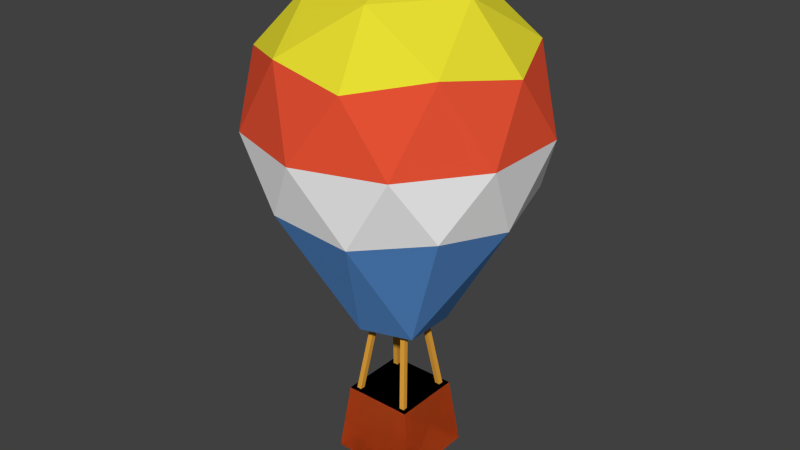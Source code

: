 # Source: hot_air_baloon.blend  (saved by Blender 2.75.0; exported with 4.5.12 LTS)
import bpy
from mathutils import Matrix  # noqa: F401  (used for matrix-valued properties, if any)

bpy.ops.wm.read_factory_settings(use_empty=True)
scene = bpy.context.scene
scene.name = 'Scene'

# ---- collections
col_collection_1 = bpy.data.collections.new('Collection 1'); scene.collection.children.link(col_collection_1)

# ---- materials (node trees are filled in below, after node groups)
mat_blue = bpy.data.materials.new('Blue')
mat_blue.alpha_threshold = 0.0
mat_blue.use_transparent_shadow = False
mat_blue.diffuse_color = (0.126, 0.3498, 0.8, 1.0)
mat_blue.roughness = 0.5
mat_white = bpy.data.materials.new('White')
mat_white.alpha_threshold = 0.0
mat_white.use_transparent_shadow = False
mat_white.diffuse_color = (1.0, 1.0, 1.0, 1.0)
mat_white.roughness = 0.5
mat_red = bpy.data.materials.new('Red')
mat_red.alpha_threshold = 0.0
mat_red.use_transparent_shadow = False
mat_red.diffuse_color = (0.8, 0.08514, 0.03533, 1.0)
mat_red.roughness = 0.5
mat_yellow = bpy.data.materials.new('Yellow')
mat_yellow.alpha_threshold = 0.0
mat_yellow.use_transparent_shadow = False
mat_yellow.diffuse_color = (0.8, 0.7279, 0.03283, 1.0)
mat_yellow.roughness = 0.5
mat_black = bpy.data.materials.new('Black')
mat_black.alpha_threshold = 0.0
mat_black.use_transparent_shadow = False
mat_black.diffuse_color = (0.0, 0.0, 0.0, 1.0)
mat_black.roughness = 0.5
mat_rope = bpy.data.materials.new('Rope')
mat_rope.alpha_threshold = 0.0
mat_rope.use_transparent_shadow = False
mat_rope.diffuse_color = (0.8, 0.3802, 0.04761, 1.0)
mat_rope.roughness = 0.5
mat_basket = bpy.data.materials.new('Basket')
mat_basket.alpha_threshold = 0.0
mat_basket.use_transparent_shadow = False
mat_basket.diffuse_color = (0.8, 0.1066, 0.01946, 1.0)
mat_basket.roughness = 0.5

# ---- material node trees

# ---- world
world_world = bpy.data.worlds.new('World'); scene.world = world_world
world_world.color = (0.05088, 0.05088, 0.05088)
world_world.use_sun_shadow = False
world_world.sun_shadow_jitter_overblur = 0.0
world_world.cycles.sampling_method = 'MANUAL'
world_world.cycles.sample_map_resolution = 256

# ---- meshes
me_icosphere_001 = bpy.data.meshes.new('Icosphere.001')
me_icosphere_001.from_pydata([(1.469, -1.067, -1.108), (-0.5611, -1.727, -1.108), (-1.816, 5.96e-08, -1.108), (-0.5611, 1.727, -1.108), (1.469, 1.067, -1.108), (0.5611, -1.727, 0.7079), (-1.469, -1.067, 0.7079), (-1.469, 1.067, 0.7079), (0.5611, 1.727, 0.7079), (1.816, 5.96e-08, 0.7078), (4.768e-07, 5.96e-08, 1.83), (-0.1979, -0.609, -3.147), (0.518, -0.3764, -3.147), (0.5336, -1.642, -1.267), (1.727, 5.96e-08, -1.267), (0.518, 0.3764, -3.147), (-0.6403, 5.96e-08, -3.147), (-1.397, -1.015, -1.267), (-0.1979, 0.609, -3.147), (-1.397, 1.015, -1.267), (0.5336, 1.642, -1.267), (1.931, -0.6273, -0.2), (1.931, 0.6273, -0.2), (4.768e-07, -2.03, -0.2), (1.193, -1.642, -0.2), (-1.931, -0.6273, -0.2), (-1.193, -1.642, -0.2), (-1.193, 1.642, -0.2), (-1.931, 0.6273, -0.2), (1.193, 1.642, -0.2), (4.768e-07, 2.03, -0.2), (1.397, -1.015, 0.8672), (-0.5336, -1.642, 0.8672), (-1.727, 5.96e-08, 0.8672), (-0.5336, 1.642, 0.8672), (1.397, 1.015, 0.8672), (0.3298, -1.015, 1.527), (1.067, 5.96e-08, 1.527), (-0.8634, -0.6273, 1.527), (-0.8634, 0.6273, 1.527), (0.3298, 1.015, 1.527), (-0.1979, -0.609, -3.147), (1.192e-06, 5.96e-08, -2.929), (-0.6403, 5.96e-08, -3.147), (-0.1979, 0.609, -3.147), (0.518, -0.3764, -3.147), (0.518, 0.3764, -3.147)], [], [(11, 16, 43, 41), (0, 12, 14), (15, 12, 45, 46), (12, 11, 41, 45), (16, 18, 44, 43), (0, 14, 21), (1, 13, 23), (2, 17, 25), (3, 19, 27), (4, 20, 29), (0, 21, 24), (1, 23, 26), (2, 25, 28), (3, 27, 30), (4, 29, 22), (5, 31, 36), (6, 32, 38), (7, 33, 39), (8, 34, 40), (9, 35, 37), (37, 40, 10), (37, 35, 40), (35, 8, 40), (40, 39, 10), (40, 34, 39), (34, 7, 39), (39, 38, 10), (39, 33, 38), (33, 6, 38), (38, 36, 10), (38, 32, 36), (32, 5, 36), (36, 37, 10), (36, 31, 37), (31, 9, 37), (22, 35, 9), (22, 29, 35), (29, 8, 35), (30, 34, 8), (30, 27, 34), (27, 7, 34), (28, 33, 7), (28, 25, 33), (25, 6, 33), (26, 32, 6), (26, 23, 32), (23, 5, 32), (24, 31, 5), (24, 21, 31), (21, 9, 31), (29, 30, 8), (29, 20, 30), (20, 3, 30), (27, 28, 7), (27, 19, 28), (19, 2, 28), (25, 26, 6), (25, 17, 26), (17, 1, 26), (23, 24, 5), (23, 13, 24), (13, 0, 24), (21, 22, 9), (21, 14, 22), (14, 4, 22), (15, 20, 4), (15, 18, 20), (18, 3, 20), (18, 19, 3), (18, 16, 19), (16, 2, 19), (16, 17, 2), (16, 11, 17), (11, 1, 17), (14, 15, 4), (14, 12, 15), (18, 15, 46, 44), (11, 13, 1), (11, 12, 13), (12, 0, 13), (42, 45, 41), (42, 41, 43), (42, 43, 44), (42, 44, 46), (45, 42, 46)])
me_icosphere_001.polygons.foreach_set('material_index', [0, 0, 0, 0, 0, 1, 1, 1, 1, 1, 1, 1, 1, 1, 1, 3, 3, 3, 3, 3, 3, 3, 3, 3, 3, 3, 3, 3, 3, 3, 3, 3, 3, 3, 3, 2, 2, 2, 2, 2, 2, 2, 2, 2, 2, 2, 2, 2, 2, 2, 2, 1, 1, 2, 1, 1, 2, 1, 1, 2, 1, 1, 2, 1, 1, 0, 0, 0, 0, 0, 0, 0, 0, 0, 0, 0, 0, 0, 0, 0, 4, 4, 4, 4, 4])
me_icosphere_001.materials.append(mat_blue)
me_icosphere_001.materials.append(mat_white)
me_icosphere_001.materials.append(mat_red)
me_icosphere_001.materials.append(mat_yellow)
me_icosphere_001.materials.append(mat_black)
me_icosphere_001.use_remesh_preserve_volume = False
me_icosphere_001.use_remesh_preserve_attributes = False
me_icosphere_001.use_mirror_vertex_groups = False
me_icosphere_001.update()
me_cube = bpy.data.meshes.new('Cube')
me_cube.from_pydata([(-1.231, -1.231, -0.2), (-0.7111, -0.7111, 1.8), (-1.231, 1.231, -0.2), (-0.7111, 0.7111, 1.8), (1.231, -1.231, -0.2), (0.7111, -0.7111, 1.8), (1.231, 1.231, -0.2), (0.7111, 0.7111, 1.8), (-1.0, -1.0, 1.8), (-1.0, 1.0, 1.8), (1.0, 1.0, 1.8), (1.0, -1.0, 1.8), (-0.7111, -0.7111, 0.6), (-0.7111, 0.7111, 0.6), (0.7111, 0.7111, 0.6), (0.7111, -0.7111, 0.6), (-0.1762, -0.02659, 6.2), (-0.8059, -0.865, 0.9603), (-0.1815, -0.1686, 6.224), (-0.8113, -1.007, 0.9837), (-0.3191, -0.01859, 6.216), (-0.9488, -0.857, 0.9762), (-0.3244, -0.1606, 6.24), (-0.9542, -0.999, 0.9996)], [], [(8, 9, 2, 0), (9, 10, 6, 2), (10, 11, 4, 6), (11, 8, 0, 4), (0, 2, 6, 4), (7, 3, 13, 14), (1, 3, 9, 8), (3, 7, 10, 9), (7, 5, 11, 10), (5, 1, 8, 11), (15, 14, 13, 12), (5, 7, 14, 15), (3, 1, 12, 13), (1, 5, 15, 12), (17, 19, 18, 16), (19, 23, 22, 18), (23, 21, 20, 22), (21, 17, 16, 20), (16, 18, 22, 20), (21, 23, 19, 17)])
me_cube.polygons.foreach_set('material_index', [1, 1, 1, 1, 1, 1, 1, 1, 1, 1, 1, 0, 1, 0, 0, 0, 0, 0, 0, 0])
me_cube.materials.append(mat_rope)
me_cube.materials.append(mat_basket)
me_cube.use_remesh_preserve_volume = False
me_cube.use_remesh_preserve_attributes = False
me_cube.use_mirror_vertex_groups = False
me_cube.update()

# ---- objects
ob_icosphere = bpy.data.objects.new('Icosphere', me_icosphere_001)
ob_cube = bpy.data.objects.new('Cube', me_cube)

# ---- transforms, parenting, visibility, modifiers, constraints
ob_icosphere.location = (0.0, 0.0, 5.0)
ob_icosphere.lineart.crease_threshold = 0.0
ob_cube.location = (0.0, 0.0, -0.2)
ob_cube.scale = (0.5, 0.5, 0.5)
ob_cube.lineart.crease_threshold = 0.0
_m = ob_cube.modifiers.new('Mirror', 'MIRROR')
_m.use_axis = (True, True, False)

# ---- collection membership
col_collection_1.objects.link(ob_icosphere)
col_collection_1.objects.link(ob_cube)

# ---- scene / render settings (as saved in the file)
scene.frame_start = 1; scene.frame_end = 250; scene.frame_set(1)
scene.render.engine = 'BLENDER_EEVEE_NEXT'
scene.render.resolution_percentage = 50
scene.render.dither_intensity = 0.0
scene.cycles.use_denoising = False
scene.cycles.samples = 10
scene.cycles.sampling_pattern = 'TABULATED_SOBOL'
scene.cycles.light_sampling_threshold = 0.0
scene.cycles.use_adaptive_sampling = False
scene.cycles.use_light_tree = False
scene.cycles.blur_glossy = 0.0
scene.cycles.pixel_filter_type = 'GAUSSIAN'
scene.cycles.sample_clamp_indirect = 0.0
scene.view_settings.view_transform = 'Standard'
bpy.context.view_layer.update()

# ---- added for rendering (the .blend has no active camera and no usable light): camera, sun
cam_auto = bpy.data.cameras.new('AutoCamera')
cam_auto.lens = 50.0
cam_auto.sensor_width = 36.0
cam_auto.clip_end = 1000.0
ob_auto_camera = bpy.data.objects.new('AutoCamera', cam_auto)
scene.collection.objects.link(ob_auto_camera)
ob_auto_camera.location = (8.39001, -10.068, 9.97701)
ob_auto_camera.rotation_euler = (1.09748, -7.21219e-08, 0.694738)
scene.camera = ob_auto_camera
light_auto_sun = bpy.data.lights.new('AutoSun', 'SUN')
light_auto_sun.energy = 3.0
light_auto_sun.angle = 0.0523599
ob_auto_sun = bpy.data.objects.new('AutoSun', light_auto_sun)
scene.collection.objects.link(ob_auto_sun)
ob_auto_sun.rotation_euler = (0.872665, 0.174533, 0.523599)
bpy.context.view_layer.update()
